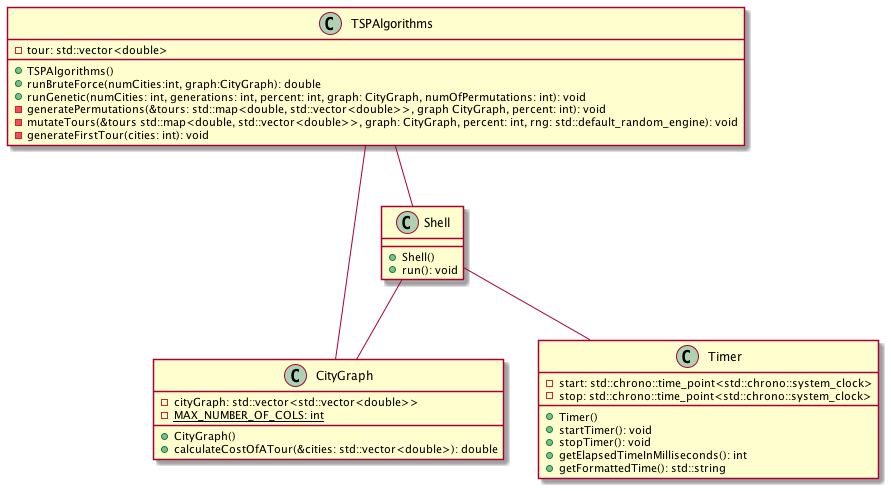

The diagram above was rendered by PlantUML. Its source (embedded in the PNG):
@startuml
 


class CityGraph{
    -cityGraph: std::vector<std::vector<double>>
    -MAX_NUMBER_OF_COLS: int{static}
    +CityGraph()
    +calculateCostOfATour(&cities: std::vector<double>): double
}

class Timer{
    -start: std::chrono::time_point<std::chrono::system_clock> 
    -stop: std::chrono::time_point<std::chrono::system_clock> 
    +Timer()
    +startTimer(): void
    +stopTimer(): void
    +getElapsedTimeInMilliseconds(): int
    +getFormattedTime(): std::string

}
    class Shell{
        +Shell()
        +run(): void
    }

    class TSPAlgorithms{
    -tour: std::vector<double>
    +TSPAlgorithms()
    +runBruteForce(numCities:int, graph:CityGraph): double
    +runGenetic(numCities: int, generations: int, percent: int, graph: CityGraph, numOfPermutations: int): void
    -generatePermutations(&tours: std::map<double, std::vector<double>>, graph CityGraph, percent: int): void
    -mutateTours(&tours std::map<double, std::vector<double>>, graph: CityGraph, percent: int, rng: std::default_random_engine): void
    -generateFirstTour(cities: int): void
}
    
    
    TSPAlgorithms--Shell
    TSPAlgorithms--CityGraph
    Shell--CityGraph
    Shell--Timer
    
@enduml